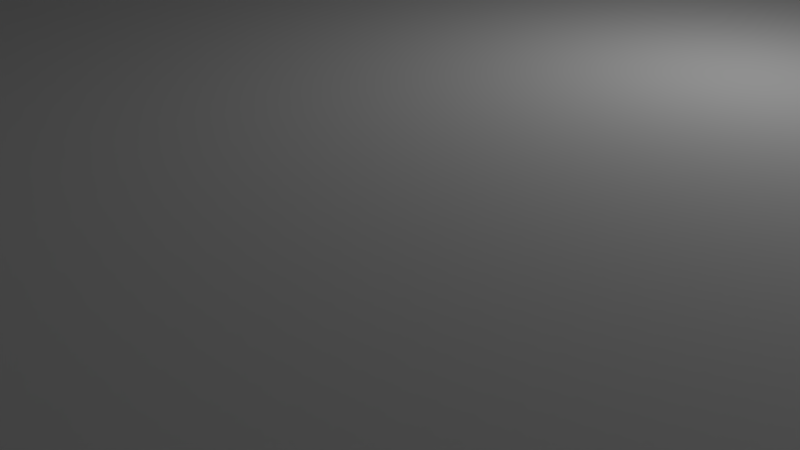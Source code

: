 # Source: foddup.blend  (saved by Blender 2.71.0; exported with 4.5.12 LTS)
import bpy
from mathutils import Matrix  # noqa: F401  (used for matrix-valued properties, if any)

bpy.ops.wm.read_factory_settings(use_empty=True)
scene = bpy.context.scene
scene.name = 'Scene'

# ---- collections
col_collection_1 = bpy.data.collections.new('Collection 1'); scene.collection.children.link(col_collection_1)

# ---- world
world_world = bpy.data.worlds.new('World'); scene.world = world_world
world_world.color = (0.05088, 0.05088, 0.05088)
world_world.use_sun_shadow = False
world_world.sun_shadow_jitter_overblur = 0.0
world_world.cycles.sampling_method = 'MANUAL'
world_world.cycles.sample_map_resolution = 256

# ---- cameras
cam_camera = bpy.data.cameras.new('Camera')
cam_camera.clip_end = 100.0
cam_camera.lens = 35.0
cam_camera.sensor_width = 32.0
cam_camera.sensor_height = 18.0
cam_camera.ortho_scale = 7.314
cam_camera.dof.focus_distance = 0.0
cam_camera.dof.aperture_fstop = 128.0

# ---- lights
light_lamp = bpy.data.lights.new('Lamp', 'POINT')
light_lamp.transmission_factor = 0.0
light_lamp.cutoff_distance = 30.0
light_lamp.energy = 100.0
light_lamp.shadow_buffer_clip_start = 1.001
light_lamp.shadow_soft_size = 0.1
light_lamp.shadow_maximum_resolution = 0.006
light_lamp.use_absolute_resolution = True
light_lamp.cycles.use_multiple_importance_sampling = False

# ---- meshes
me_cylinder_004 = bpy.data.meshes.new('Cylinder.004')
me_cylinder_004.from_pydata([(18.0, 0.0, 9.5), (17.87, 0.0, 10.0), (17.5, 0.0, 10.37), (17.0, 0.0, 10.5), (16.5, 0.0, 10.37), (16.13, 0.0, 10.0), (16.0, 0.0, 9.5), (16.13, 0.0, 9.0), (16.5, 0.0, 8.634), (17.0, 0.0, 8.5), (17.5, 0.0, 8.634), (17.87, 0.0, 9.0), (17.85, 2.349, 9.5), (17.71, 2.332, 10.0), (17.35, 2.284, 10.37), (16.85, 2.219, 10.5), (16.36, 2.154, 10.37), (16.0, 2.106, 10.0), (15.86, 2.088, 9.5), (16.0, 2.106, 9.0), (16.36, 2.154, 8.634), (16.85, 2.219, 8.5), (17.35, 2.284, 8.634), (17.71, 2.332, 9.0), (17.39, 4.659, 9.5), (17.26, 4.624, 10.0), (16.9, 4.529, 10.37), (16.42, 4.4, 10.5), (15.94, 4.271, 10.37), (15.58, 4.176, 10.0), (15.45, 4.141, 9.5), (15.58, 4.176, 9.0), (15.94, 4.271, 8.634), (16.42, 4.4, 8.5), (16.9, 4.529, 8.634), (17.26, 4.624, 9.0), (16.63, 6.888, 9.5), (16.51, 6.837, 10.0), (16.17, 6.697, 10.37), (15.71, 6.506, 10.5), (15.24, 6.314, 10.37), (14.91, 6.174, 10.0), (14.78, 6.123, 9.5), (14.91, 6.174, 9.0), (15.24, 6.314, 8.634), (15.71, 6.506, 8.5), (16.17, 6.697, 8.634), (16.51, 6.837, 9.0), (15.59, 9.0, 9.5), (15.47, 8.933, 10.0), (15.16, 8.75, 10.37), (14.72, 8.5, 10.5), (14.29, 8.25, 10.37), (13.97, 8.067, 10.0), (13.86, 8.0, 9.5), (13.97, 8.067, 9.0), (14.29, 8.25, 8.634), (14.72, 8.5, 8.5), (15.16, 8.75, 8.634), (15.47, 8.933, 9.0), (14.28, 10.96, 9.5), (14.17, 10.88, 10.0), (13.88, 10.65, 10.37), (13.49, 10.35, 10.5), (13.09, 10.04, 10.37), (12.8, 9.822, 10.0), (12.69, 9.74, 9.5), (12.8, 9.822, 9.0), (13.09, 10.04, 8.634), (13.49, 10.35, 8.5), (13.88, 10.65, 8.634), (14.17, 10.88, 9.0), (12.73, 12.73, 9.5), (12.63, 12.63, 10.0), (12.37, 12.37, 10.37), (12.02, 12.02, 10.5), (11.67, 11.67, 10.37), (11.41, 11.41, 10.0), (11.31, 11.31, 9.5), (11.41, 11.41, 9.0), (11.67, 11.67, 8.634), (12.02, 12.02, 8.5), (12.37, 12.37, 8.634), (12.63, 12.63, 9.0), (10.96, 14.28, 9.5), (10.88, 14.17, 10.0), (10.65, 13.88, 10.37), (10.35, 13.49, 10.5), (10.04, 13.09, 10.37), (9.822, 12.8, 10.0), (9.74, 12.69, 9.5), (9.822, 12.8, 9.0), (10.04, 13.09, 8.634), (10.35, 13.49, 8.5), (10.65, 13.88, 8.634), (10.88, 14.17, 9.0), (9.0, 15.59, 9.5), (8.933, 15.47, 10.0), (8.75, 15.16, 10.37), (8.5, 14.72, 10.5), (8.25, 14.29, 10.37), (8.067, 13.97, 10.0), (8.0, 13.86, 9.5), (8.067, 13.97, 9.0), (8.25, 14.29, 8.634), (8.5, 14.72, 8.5), (8.75, 15.16, 8.634), (8.933, 15.47, 9.0), (6.888, 16.63, 9.5), (6.837, 16.51, 10.0), (6.697, 16.17, 10.37), (6.506, 15.71, 10.5), (6.314, 15.24, 10.37), (6.174, 14.91, 10.0), (6.123, 14.78, 9.5), (6.174, 14.91, 9.0), (6.314, 15.24, 8.634), (6.506, 15.71, 8.5), (6.697, 16.17, 8.634), (6.837, 16.51, 9.0), (4.659, 17.39, 9.5), (4.624, 17.26, 10.0), (4.529, 16.9, 10.37), (4.4, 16.42, 10.5), (4.271, 15.94, 10.37), (4.176, 15.58, 10.0), (4.141, 15.45, 9.5), (4.176, 15.58, 9.0), (4.271, 15.94, 8.634), (4.4, 16.42, 8.5), (4.529, 16.9, 8.634), (4.624, 17.26, 9.0), (2.349, 17.85, 9.5), (2.332, 17.71, 10.0), (2.284, 17.35, 10.37), (2.219, 16.85, 10.5), (2.154, 16.36, 10.37), (2.106, 16.0, 10.0), (2.088, 15.86, 9.5), (2.106, 16.0, 9.0), (2.154, 16.36, 8.634), (2.219, 16.85, 8.5), (2.284, 17.35, 8.634), (2.332, 17.71, 9.0), (1.907e-06, 18.0, 9.5), (9.537e-07, 17.87, 10.0), (9.537e-07, 17.5, 10.37), (9.537e-07, 17.0, 10.5), (9.537e-07, 16.5, 10.37), (9.537e-07, 16.13, 10.0), (1.431e-06, 16.0, 9.5), (9.537e-07, 16.13, 9.0), (9.537e-07, 16.5, 8.634), (9.537e-07, 17.0, 8.5), (9.537e-07, 17.5, 8.634), (9.537e-07, 17.87, 9.0), (-2.349, 17.85, 9.5), (-2.332, 17.71, 10.0), (-2.284, 17.35, 10.37), (-2.219, 16.85, 10.5), (-2.154, 16.36, 10.37), (-2.106, 16.0, 10.0), (-2.088, 15.86, 9.5), (-2.106, 16.0, 9.0), (-2.154, 16.36, 8.634), (-2.219, 16.85, 8.5), (-2.284, 17.35, 8.634), (-2.332, 17.71, 9.0), (-4.659, 17.39, 9.5), (-4.624, 17.26, 10.0), (-4.529, 16.9, 10.37), (-4.4, 16.42, 10.5), (-4.271, 15.94, 10.37), (-4.176, 15.58, 10.0), (-4.141, 15.45, 9.5), (-4.176, 15.58, 9.0), (-4.271, 15.94, 8.634), (-4.4, 16.42, 8.5), (-4.529, 16.9, 8.634), (-4.624, 17.26, 9.0), (-6.888, 16.63, 9.5), (-6.837, 16.51, 10.0), (-6.697, 16.17, 10.37), (-6.506, 15.71, 10.5), (-6.314, 15.24, 10.37), (-6.174, 14.91, 10.0), (-6.123, 14.78, 9.5), (-6.174, 14.91, 9.0), (-6.314, 15.24, 8.634), (-6.506, 15.71, 8.5), (-6.697, 16.17, 8.634), (-6.837, 16.51, 9.0), (-9.0, 15.59, 9.5), (-8.933, 15.47, 10.0), (-8.75, 15.16, 10.37), (-8.5, 14.72, 10.5), (-8.25, 14.29, 10.37), (-8.067, 13.97, 10.0), (-8.0, 13.86, 9.5), (-8.067, 13.97, 9.0), (-8.25, 14.29, 8.634), (-8.5, 14.72, 8.5), (-8.75, 15.16, 8.634), (-8.933, 15.47, 9.0), (-10.96, 14.28, 9.5), (-10.88, 14.17, 10.0), (-10.65, 13.88, 10.37), (-10.35, 13.49, 10.5), (-10.04, 13.09, 10.37), (-9.822, 12.8, 10.0), (-9.74, 12.69, 9.5), (-9.822, 12.8, 9.0), (-10.04, 13.09, 8.634), (-10.35, 13.49, 8.5), (-10.65, 13.88, 8.634), (-10.88, 14.17, 9.0), (-12.73, 12.73, 9.5), (-12.63, 12.63, 10.0), (-12.37, 12.37, 10.37), (-12.02, 12.02, 10.5), (-11.67, 11.67, 10.37), (-11.41, 11.41, 10.0), (-11.31, 11.31, 9.5), (-11.41, 11.41, 9.0), (-11.67, 11.67, 8.634), (-12.02, 12.02, 8.5), (-12.37, 12.37, 8.634), (-12.63, 12.63, 9.0), (-14.28, 10.96, 9.5), (-14.17, 10.88, 10.0), (-13.88, 10.65, 10.37), (-13.49, 10.35, 10.5), (-13.09, 10.04, 10.37), (-12.8, 9.822, 10.0), (-12.69, 9.74, 9.5), (-12.8, 9.822, 9.0), (-13.09, 10.04, 8.634), (-13.49, 10.35, 8.5), (-13.88, 10.65, 8.634), (-14.17, 10.88, 9.0), (-15.59, 9.0, 9.5), (-15.47, 8.933, 10.0), (-15.16, 8.75, 10.37), (-14.72, 8.5, 10.5), (-14.29, 8.25, 10.37), (-13.97, 8.067, 10.0), (-13.86, 8.0, 9.5), (-13.97, 8.067, 9.0), (-14.29, 8.25, 8.634), (-14.72, 8.5, 8.5), (-15.16, 8.75, 8.634), (-15.47, 8.933, 9.0), (-16.63, 6.888, 9.5), (-16.51, 6.837, 10.0), (-16.17, 6.697, 10.37), (-15.71, 6.506, 10.5), (-15.24, 6.314, 10.37), (-14.91, 6.174, 10.0), (-14.78, 6.123, 9.5), (-14.91, 6.174, 9.0), (-15.24, 6.314, 8.634), (-15.71, 6.506, 8.5), (-16.17, 6.697, 8.634), (-16.51, 6.837, 9.0), (-17.39, 4.659, 9.5), (-17.26, 4.624, 10.0), (-16.9, 4.529, 10.37), (-16.42, 4.4, 10.5), (-15.94, 4.271, 10.37), (-15.58, 4.176, 10.0), (-15.45, 4.141, 9.5), (-15.58, 4.176, 9.0), (-15.94, 4.271, 8.634), (-16.42, 4.4, 8.5), (-16.9, 4.529, 8.634), (-17.26, 4.624, 9.0), (-17.85, 2.349, 9.5), (-17.71, 2.332, 10.0), (-17.35, 2.284, 10.37), (-16.85, 2.219, 10.5), (-16.36, 2.154, 10.37), (-16.0, 2.106, 10.0), (-15.86, 2.088, 9.5), (-16.0, 2.106, 9.0), (-16.36, 2.154, 8.634), (-16.85, 2.219, 8.5), (-17.35, 2.284, 8.634), (-17.71, 2.332, 9.0), (-18.0, 1.574e-06, 9.5), (-17.87, 1.562e-06, 10.0), (-17.5, 1.53e-06, 10.37), (-17.0, 1.486e-06, 10.5), (-16.5, 1.442e-06, 10.37), (-16.13, 1.41e-06, 10.0), (-16.0, 1.399e-06, 9.5), (-16.13, 1.41e-06, 9.0), (-16.5, 1.442e-06, 8.634), (-17.0, 1.486e-06, 8.5), (-17.5, 1.53e-06, 8.634), (-17.87, 1.562e-06, 9.0), (-17.85, -2.349, 9.5), (-17.71, -2.332, 10.0), (-17.35, -2.284, 10.37), (-16.85, -2.219, 10.5), (-16.36, -2.154, 10.37), (-16.0, -2.106, 10.0), (-15.86, -2.088, 9.5), (-16.0, -2.106, 9.0), (-16.36, -2.154, 8.634), (-16.85, -2.219, 8.5), (-17.35, -2.284, 8.634), (-17.71, -2.332, 9.0), (-17.39, -4.659, 9.5), (-17.26, -4.624, 10.0), (-16.9, -4.529, 10.37), (-16.42, -4.4, 10.5), (-15.94, -4.271, 10.37), (-15.58, -4.176, 10.0), (-15.45, -4.141, 9.5), (-15.58, -4.176, 9.0), (-15.94, -4.271, 8.634), (-16.42, -4.4, 8.5), (-16.9, -4.529, 8.634), (-17.26, -4.624, 9.0), (-16.63, -6.888, 9.5), (-16.51, -6.837, 10.0), (-16.17, -6.697, 10.37), (-15.71, -6.506, 10.5), (-15.24, -6.314, 10.37), (-14.91, -6.174, 10.0), (-14.78, -6.123, 9.5), (-14.91, -6.174, 9.0), (-15.24, -6.314, 8.634), (-15.71, -6.506, 8.5), (-16.17, -6.697, 8.634), (-16.51, -6.837, 9.0), (-15.59, -9.0, 9.5), (-15.47, -8.933, 10.0), (-15.16, -8.75, 10.37), (-14.72, -8.5, 10.5), (-14.29, -8.25, 10.37), (-13.97, -8.067, 10.0), (-13.86, -8.0, 9.5), (-13.97, -8.067, 9.0), (-14.29, -8.25, 8.634), (-14.72, -8.5, 8.5), (-15.16, -8.75, 8.634), (-15.47, -8.933, 9.0), (-14.28, -10.96, 9.5), (-14.17, -10.88, 10.0), (-13.88, -10.65, 10.37), (-13.49, -10.35, 10.5), (-13.09, -10.04, 10.37), (-12.8, -9.822, 10.0), (-12.69, -9.74, 9.5), (-12.8, -9.822, 9.0), (-13.09, -10.04, 8.634), (-13.49, -10.35, 8.5), (-13.88, -10.65, 8.634), (-14.17, -10.88, 9.0), (-12.73, -12.73, 9.5), (-12.63, -12.63, 10.0), (-12.37, -12.37, 10.37), (-12.02, -12.02, 10.5), (-11.67, -11.67, 10.37), (-11.41, -11.41, 10.0), (-11.31, -11.31, 9.5), (-11.41, -11.41, 9.0), (-11.67, -11.67, 8.634), (-12.02, -12.02, 8.5), (-12.37, -12.37, 8.634), (-12.63, -12.63, 9.0), (-10.96, -14.28, 9.5), (-10.88, -14.17, 10.0), (-10.65, -13.88, 10.37), (-10.35, -13.49, 10.5), (-10.04, -13.09, 10.37), (-9.822, -12.8, 10.0), (-9.74, -12.69, 9.5), (-9.822, -12.8, 9.0), (-10.04, -13.09, 8.634), (-10.35, -13.49, 8.5), (-10.65, -13.88, 8.634), (-10.88, -14.17, 9.0), (-9.0, -15.59, 9.5), (-8.933, -15.47, 10.0), (-8.75, -15.16, 10.37), (-8.5, -14.72, 10.5), (-8.25, -14.29, 10.37), (-8.067, -13.97, 10.0), (-8.0, -13.86, 9.5), (-8.067, -13.97, 9.0), (-8.25, -14.29, 8.634), (-8.5, -14.72, 8.5), (-8.75, -15.16, 8.634), (-8.933, -15.47, 9.0), (-6.888, -16.63, 9.5), (-6.837, -16.51, 10.0), (-6.697, -16.17, 10.37), (-6.506, -15.71, 10.5), (-6.314, -15.24, 10.37), (-6.174, -14.91, 10.0), (-6.123, -14.78, 9.5), (-6.174, -14.91, 9.0), (-6.314, -15.24, 8.634), (-6.506, -15.71, 8.5), (-6.697, -16.17, 8.634), (-6.837, -16.51, 9.0), (-4.659, -17.39, 9.5), (-4.624, -17.26, 10.0), (-4.529, -16.9, 10.37), (-4.4, -16.42, 10.5), (-4.271, -15.94, 10.37), (-4.176, -15.58, 10.0), (-4.141, -15.45, 9.5), (-4.176, -15.58, 9.0), (-4.271, -15.94, 8.634), (-4.4, -16.42, 8.5), (-4.529, -16.9, 8.634), (-4.624, -17.26, 9.0), (-2.349, -17.85, 9.5), (-2.332, -17.71, 10.0), (-2.284, -17.35, 10.37), (-2.219, -16.85, 10.5), (-2.154, -16.36, 10.37), (-2.106, -16.0, 10.0), (-2.088, -15.86, 9.5), (-2.106, -16.0, 9.0), (-2.154, -16.36, 8.634), (-2.219, -16.85, 8.5), (-2.284, -17.35, 8.634), (-2.332, -17.71, 9.0), (1.907e-06, -18.0, 9.5), (9.537e-07, -17.87, 10.0), (9.537e-07, -17.5, 10.37), (9.537e-07, -17.0, 10.5), (9.537e-07, -16.5, 10.37), (9.537e-07, -16.13, 10.0), (1.431e-06, -16.0, 9.5), (9.537e-07, -16.13, 9.0), (9.537e-07, -16.5, 8.634), (9.537e-07, -17.0, 8.5), (9.537e-07, -17.5, 8.634), (9.537e-07, -17.87, 9.0), (2.349, -17.85, 9.5), (2.332, -17.71, 10.0), (2.284, -17.35, 10.37), (2.219, -16.85, 10.5), (2.154, -16.36, 10.37), (2.106, -16.0, 10.0), (2.088, -15.86, 9.5), (2.106, -16.0, 9.0), (2.154, -16.36, 8.634), (2.219, -16.85, 8.5), (2.284, -17.35, 8.634), (2.332, -17.71, 9.0), (4.659, -17.39, 9.5), (4.624, -17.26, 10.0), (4.529, -16.9, 10.37), (4.4, -16.42, 10.5), (4.271, -15.94, 10.37), (4.176, -15.58, 10.0), (4.141, -15.45, 9.5), (4.176, -15.58, 9.0), (4.271, -15.94, 8.634), (4.4, -16.42, 8.5), (4.529, -16.9, 8.634), (4.624, -17.26, 9.0), (6.888, -16.63, 9.5), (6.837, -16.51, 10.0), (6.697, -16.17, 10.37), (6.506, -15.71, 10.5), (6.314, -15.24, 10.37), (6.174, -14.91, 10.0), (6.123, -14.78, 9.5), (6.174, -14.91, 9.0), (6.314, -15.24, 8.634), (6.506, -15.71, 8.5), (6.697, -16.17, 8.634), (6.837, -16.51, 9.0), (9.0, -15.59, 9.5), (8.933, -15.47, 10.0), (8.75, -15.16, 10.37), (8.5, -14.72, 10.5), (8.25, -14.29, 10.37), (8.067, -13.97, 10.0), (8.0, -13.86, 9.5), (8.067, -13.97, 9.0), (8.25, -14.29, 8.634), (8.5, -14.72, 8.5), (8.75, -15.16, 8.634), (8.933, -15.47, 9.0), (10.96, -14.28, 9.5), (10.88, -14.17, 10.0), (10.65, -13.88, 10.37), (10.35, -13.49, 10.5), (10.04, -13.09, 10.37), (9.822, -12.8, 10.0), (9.74, -12.69, 9.5), (9.822, -12.8, 9.0), (10.04, -13.09, 8.634), (10.35, -13.49, 8.5), (10.65, -13.88, 8.634), (10.88, -14.17, 9.0), (12.73, -12.73, 9.5), (12.63, -12.63, 10.0), (12.37, -12.37, 10.37), (12.02, -12.02, 10.5), (11.67, -11.67, 10.37), (11.41, -11.41, 10.0), (11.31, -11.31, 9.5), (11.41, -11.41, 9.0), (11.67, -11.67, 8.634), (12.02, -12.02, 8.5), (12.37, -12.37, 8.634), (12.63, -12.63, 9.0), (14.28, -10.96, 9.5), (14.17, -10.88, 10.0), (13.88, -10.65, 10.37), (13.49, -10.35, 10.5), (13.09, -10.04, 10.37), (12.8, -9.822, 10.0), (12.69, -9.74, 9.5), (12.8, -9.822, 9.0), (13.09, -10.04, 8.634), (13.49, -10.35, 8.5), (13.88, -10.65, 8.634), (14.17, -10.88, 9.0), (15.59, -9.0, 9.5), (15.47, -8.933, 10.0), (15.16, -8.75, 10.37), (14.72, -8.5, 10.5), (14.29, -8.25, 10.37), (13.97, -8.067, 10.0), (13.86, -8.0, 9.5), (13.97, -8.067, 9.0), (14.29, -8.25, 8.634), (14.72, -8.5, 8.5), (15.16, -8.75, 8.634), (15.47, -8.933, 9.0), (16.63, -6.888, 9.5), (16.51, -6.837, 10.0), (16.17, -6.697, 10.37), (15.71, -6.506, 10.5), (15.24, -6.314, 10.37), (14.91, -6.174, 10.0), (14.78, -6.123, 9.5), (14.91, -6.174, 9.0), (15.24, -6.314, 8.634), (15.71, -6.506, 8.5), (16.17, -6.697, 8.634), (16.51, -6.837, 9.0), (17.39, -4.659, 9.5), (17.26, -4.624, 10.0), (16.9, -4.529, 10.37), (16.42, -4.4, 10.5), (15.94, -4.271, 10.37), (15.58, -4.176, 10.0), (15.45, -4.141, 9.5), (15.58, -4.176, 9.0), (15.94, -4.271, 8.634), (16.42, -4.4, 8.5), (16.9, -4.529, 8.634), (17.26, -4.624, 9.0), (17.85, -2.349, 9.5), (17.71, -2.332, 10.0), (17.35, -2.284, 10.37), (16.85, -2.219, 10.5), (16.36, -2.154, 10.37), (16.0, -2.106, 10.0), (15.86, -2.088, 9.5), (16.0, -2.106, 9.0), (16.36, -2.154, 8.634), (16.85, -2.219, 8.5), (17.35, -2.284, 8.634), (17.71, -2.332, 9.0), (1.907e-06, 18.0, 1.5), (1.907e-06, 18.0, 9.5), (3.512, 17.65, 9.5), (3.512, 17.65, 1.5), (16.63, 6.888, 1.5), (17.65, 3.512, 1.5), (18.0, 3.815e-06, 1.5), (17.65, -3.512, 1.5), (16.63, -6.888, 1.5), (14.97, -10.0, 1.5), (12.73, -12.73, 1.5), (10.0, -14.97, 1.5), (6.888, -16.63, 1.5), (3.512, -17.65, 1.5), (-3.815e-06, -18.0, 1.5), (-3.512, -17.65, 1.5), (-6.888, -16.63, 1.5), (-10.0, -14.97, 1.5), (-12.73, -12.73, 1.5), (-14.97, -10.0, 1.5), (-16.63, -6.888, 1.5), (-17.65, -3.512, 1.5), (-18.0, 1.907e-05, 1.5), (-16.0, 1.717e-05, 1.5), (-15.69, -3.121, 1.5), (-14.78, -6.123, 1.5), (-13.3, -8.889, 1.5), (-11.31, -11.31, 1.5), (-8.889, -13.3, 1.5), (-6.123, -14.78, 1.5), (-3.121, -15.69, 1.5), (-3.815e-06, -16.0, 1.5), (3.121, -15.69, 1.5), (6.123, -14.78, 1.5), (8.889, -13.3, 1.5), (11.31, -11.31, 1.5), (13.3, -8.889, 1.5), (14.78, -6.123, 1.5), (15.69, -3.121, 1.5), (16.0, 3.815e-06, 1.5), (6.888, 16.63, 1.5), (10.0, 14.97, 1.5), (12.73, 12.73, 1.5), (14.97, 10.0, 1.5), (15.69, 3.121, 1.5), (14.78, 6.123, 1.5), (13.3, 8.889, 1.5), (11.31, 11.31, 1.5), (8.889, 13.3, 1.5), (6.123, 14.78, 1.5), (3.121, 15.69, 1.5), (1.907e-06, 16.0, 1.5), (-3.121, 15.69, 1.5), (-6.123, 14.78, 1.5), (-8.889, 13.3, 1.5), (-11.31, 11.31, 1.5), (-13.3, 8.889, 1.5), (-14.78, 6.123, 1.5), (-15.69, 3.121, 1.5), (-17.65, 3.512, 1.5), (-16.63, 6.888, 1.5), (-14.97, 10.0, 1.5), (-12.73, 12.73, 1.5), (-10.0, 14.97, 1.5), (-6.888, 16.63, 1.5), (-3.512, 17.65, 1.5), (-3.512, 17.65, 9.5), (-6.888, 16.63, 9.5), (-10.0, 14.97, 9.5), (-12.73, 12.73, 9.5), (-14.97, 10.0, 9.5), (-16.63, 6.888, 9.5), (-17.65, 3.512, 9.5), (-18.0, 1.907e-05, 9.5), (-17.65, -3.512, 9.5), (-16.63, -6.888, 9.5), (-14.97, -10.0, 9.5), (-12.73, -12.73, 9.5), (-10.0, -14.97, 9.5), (-6.888, -16.63, 9.5), (-3.512, -17.65, 9.5), (-3.815e-06, -18.0, 9.5), (-3.815e-06, -16.0, 9.5), (-3.121, -15.69, 9.5), (-6.123, -14.78, 9.5), (-8.889, -13.3, 9.5), (-11.31, -11.31, 9.5), (-13.3, -8.889, 9.5), (-14.78, -6.123, 9.5), (-15.69, -3.121, 9.5), (-16.0, 1.717e-05, 9.5), (-15.69, 3.121, 9.5), (-14.78, 6.123, 9.5), (-13.3, 8.889, 9.5), (-11.31, 11.31, 9.5), (-8.889, 13.3, 9.5), (-6.123, 14.78, 9.5), (-3.121, 15.69, 9.5), (1.907e-06, 16.0, 9.5), (3.121, 15.69, 9.5), (6.123, 14.78, 9.5), (8.889, 13.3, 9.5), (11.31, 11.31, 9.5), (13.3, 8.889, 9.5), (14.78, 6.123, 9.5), (15.69, 3.121, 9.5), (16.0, 3.815e-06, 9.5), (15.69, -3.121, 9.5), (14.78, -6.123, 9.5), (13.3, -8.889, 9.5), (11.31, -11.31, 9.5), (8.889, -13.3, 9.5), (6.123, -14.78, 9.5), (3.121, -15.69, 9.5), (3.512, -17.65, 9.5), (6.888, -16.63, 9.5), (10.0, -14.97, 9.5), (12.73, -12.73, 9.5), (14.97, -10.0, 9.5), (16.63, -6.888, 9.5), (17.65, -3.512, 9.5), (18.0, 3.815e-06, 9.5), (17.65, 3.512, 9.5), (16.63, 6.888, 9.5), (14.97, 10.0, 9.5), (12.73, 12.73, 9.5), (10.0, 14.97, 9.5), (6.888, 16.63, 9.5), (21.0, 0.0, 1.5), (20.82, 2.741, 1.5), (20.42, 2.689, 3.0), (20.6, 0.0, 3.0), (20.82, -2.741, 1.5), (20.42, -2.689, 3.0), (20.6, 0.0, 0.0), (20.42, 2.689, 0.0), (20.28, 5.435, 1.5), (19.9, 5.331, 3.0), (19.33, 2.545, 4.098), (19.5, 0.0, 4.098), (20.28, -5.435, 1.5), (19.9, -5.331, 3.0), (20.42, -2.689, 0.0), (19.33, -2.545, 4.098), (19.5, 0.0, -1.098), (19.33, 2.545, -1.098), (19.9, 5.331, -1.192e-07), (19.4, 8.036, 1.5), (19.03, 7.883, 3.0), (18.84, 5.047, 4.098), (17.85, 2.349, 4.5), (18.0, 0.0, 4.5), (19.4, -8.036, 1.5), (19.03, -7.883, 3.0), (19.9, -5.331, -1.192e-07), (18.84, -5.047, 4.098), (19.33, -2.545, -1.098), (17.85, -2.349, 4.5), (18.0, 0.0, -1.5), (18.0, 1.359e-06, -1.5), (17.85, 2.349, -1.5), (18.84, 5.047, -1.098), (19.03, 7.883, 0.0), (18.19, 10.5, 1.5), (17.84, 10.3, 3.0), (18.02, 7.462, 4.098), (17.39, 4.659, 4.5), (16.36, 2.154, 4.098), (16.5, 0.0, 4.098), (18.19, -10.5, 1.5), (17.84, -10.3, 3.0), (19.03, -7.883, 0.0), (18.02, -7.462, 4.098), (18.84, -5.047, -1.098), (17.39, -4.659, 4.5), (17.85, -2.349, -1.5), (16.36, -2.154, 4.098), (0.0, 18.0, -1.5), (1.907e-06, 18.0, -1.5), (3.12, 17.69, -1.5), (3.888, 17.54, -1.5), (6.888, 16.63, -1.5), (6.888, 16.63, -1.5), (6.888, 16.63, -1.5), (9.653, 15.15, -1.5), (10.3, 14.72, -1.5), (12.73, 12.73, -1.5), (12.73, 12.73, -1.5), (14.72, 10.3, -1.5), (15.15, 9.654, -1.5), (16.63, 6.888, -1.5), (16.63, 6.888, -1.5), (17.54, 3.888, -1.5), (17.69, 3.12, -1.5), (17.69, -3.12, -1.5), (17.54, -3.888, -1.5), (16.63, -6.888, -1.5), (15.15, -9.654, -1.5), (14.72, -10.3, -1.5), (12.73, -12.73, -1.5), (10.3, -14.72, -1.5), (9.654, -15.15, -1.5), (6.888, -16.63, -1.5), (6.888, -16.63, -1.5), (6.888, -16.63, -1.5), (3.888, -17.54, -1.5), (3.12, -17.69, -1.5), (1.905e-06, -18.0, -1.5), (-2.759e-06, -18.0, -1.5), (-2.133e-05, -18.0, -1.5), (-3.12, -17.69, -1.5), (-3.888, -17.54, -1.5), (-6.888, -16.63, -1.5), (-9.654, -15.15, -1.5), (-10.3, -14.72, -1.5), (-12.73, -12.73, -1.5), (-12.73, -12.73, -1.5), (-12.73, -12.73, -1.5), (-14.72, -10.3, -1.5), (-15.15, -9.653, -1.5), (-16.63, -6.888, -1.5), (-16.63, -6.888, -1.5), (-17.54, -3.888, -1.5), (-17.69, -3.12, -1.5), (-18.0, 1.579e-06, -1.5), (-18.0, 1.106e-05, -1.5), (-18.0, 4.882e-05, -1.5), (-17.69, 3.12, -1.5), (-17.54, 3.888, -1.5), (-16.63, 6.888, -1.5), (-16.63, 6.888, -1.5), (-15.15, 9.654, -1.5), (-14.72, 10.3, -1.5), (-12.73, 12.73, -1.5), (-12.73, 12.73, -1.5), (-10.3, 14.72, -1.5), (-9.653, 15.15, -1.5), (-6.888, 16.63, -1.5), (-6.888, 16.63, -1.5), (-3.888, 17.54, -1.5), (-3.12, 17.69, -1.5), (17.77, 2.339, -1.479), (17.65, 3.512, -1.49), (17.39, 4.659, -1.5), (18.02, 7.462, -1.098), (17.84, 10.3, -1.192e-07), (16.66, 12.78, 1.5), (16.34, 12.54, 3.0), (16.89, 9.75, 4.098), (16.63, 6.888, 4.5), (15.94, 4.271, 4.098), (15.8, 2.079, 3.53), (16.0, 1.208e-06, 3.598), (16.0, 0.0, 3.598), (16.66, -12.78, 1.5), (16.34, -12.54, 3.0), (17.84, -10.3, -1.192e-07), (16.89, -9.75, 4.098), (18.02, -7.462, -1.098), (16.63, -6.888, 4.5), (17.39, -4.659, -1.5), (17.65, -3.512, -1.49), (15.94, -4.271, 4.098), (17.77, -2.339, -1.479), (15.8, -2.079, 3.53), (-2.339, 17.77, -1.479), (-2.349, 17.85, -1.5), (-2.545, 19.33, -1.098), (9.537e-07, 19.5, -1.098), (2.339, 17.77, -1.479), (3.512, 17.65, -1.5), (4.639, 17.31, -1.479), (6.888, 16.63, -1.5), (6.888, 16.63, -1.5), (8.961, 15.52, -1.479), (10.0, 14.97, -1.5), (10.91, 14.22, -1.479), (14.28, 10.96, -1.5), (13.79, 13.79, -1.098), (15.47, 11.87, -1.098), (14.22, 10.91, -1.479), (14.97, 10.0, -1.5), (15.52, 8.961, -1.479), (15.59, 9.0, -1.5), (16.63, 6.888, -1.5), (17.31, 4.639, -1.479), (17.65, 3.512, -1.5), (17.65, -3.512, -1.5), (17.31, -4.639, -1.479), (16.63, -6.888, -1.5), (15.52, -8.961, -1.479), (14.97, -10.0, -1.5), (14.22, -10.91, -1.479), (12.73, -12.73, -1.5), (10.91, -14.22, -1.479), (10.0, -14.97, -1.5), (8.961, -15.52, -1.479), (6.888, -16.63, -1.5), (6.888, -16.63, -1.5), (4.639, -17.31, -1.479), (3.512, -17.65, -1.5), (2.339, -17.77, -1.479), (1.907e-06, -18.0, -1.5), (-5.865e-06, -18.0, -1.5), (-2.339, -17.77, -1.479), (-3.512, -17.65, -1.5), (-4.639, -17.31, -1.479), (-6.888, -16.63, -1.5), (-8.961, -15.52, -1.479), (-10.0, -14.97, -1.5), (-10.91, -14.22, -1.479), (-12.73, -12.73, -1.5), (-12.73, -12.73, -1.5), (-14.22, -10.91, -1.479), (-14.97, -10.0, -1.5), (-15.52, -8.961, -1.479), (-16.63, -6.888, -1.5), (-17.31, -4.639, -1.479), (-17.65, -3.512, -1.5), (-17.77, -2.339, -1.479), (-18.0, 1.574e-06, -1.5), (-18.0, 1.738e-05, -1.5), (-17.77, 2.339, -1.479), (-17.65, 3.512, -1.5), (-17.31, 4.639, -1.479), (-16.63, 6.888, -1.5), (-15.52, 8.961, -1.479), (-14.97, 10.0, -1.5), (-14.22, 10.91, -1.479), (-12.73, 12.73, -1.5), (-12.73, 12.73, -1.5), (-10.91, 14.22, -1.479), (-10.0, 14.97, -1.5), (-8.961, 15.52, -1.479), (-6.888, 16.63, -1.5), (-6.888, 16.63, -1.5), (-4.639, 17.31, -1.479), (-3.512, 17.65, -1.5), (16.89, 9.75, -1.098), (16.34, 12.54, -1.192e-07), (14.85, 14.85, 1.5), (14.57, 14.57, 3.0), (15.47, 11.87, 4.098), (15.59, 9.0, 4.5), (15.24, 6.314, 4.098), (15.39, 4.123, 3.53), (15.69, 3.121, 3.632), (14.85, -14.85, 1.5), (14.57, -14.57, 3.0), (16.34, -12.54, -1.192e-07), (15.47, -11.87, 4.098), (16.89, -9.75, -1.098), (15.59, -9.0, 4.5), (16.63, -6.888, -1.5), (15.24, -6.314, 4.098), (15.69, -3.121, 3.632), (15.39, -4.123, 3.53), (2.349, 17.85, -1.5), (2.545, 19.33, -1.098), (-3.512, 17.65, -1.49), (-4.659, 17.39, -1.5), (-5.047, 18.84, -1.098), (-2.689, 20.42, 0.0), (1.907e-06, 20.6, 0.0), (3.512, 17.65, -1.49), (4.659, 17.39, -1.5), (5.047, 18.84, -1.098), (7.462, 18.02, -1.098), (9.75, 16.89, -1.098), (9.0, 15.59, -1.5), (10.0, 14.97, -1.49), (10.96, 14.28, -1.5), (14.97, 10.0, -1.49), (11.87, 15.47, -1.098), (14.57, 14.57, 1.192e-07), (15.59, -9.0, -1.5), (14.97, -10.0, -1.49), (14.28, -10.96, -1.5), (12.73, -12.73, -1.5), (10.96, -14.28, -1.5), (10.0, -14.97, -1.49), (9.0, -15.59, -1.5), (9.75, -16.89, -1.098), (7.462, -18.02, -1.098), (6.888, -16.63, -1.5), (4.659, -17.39, -1.5), (3.512, -17.65, -1.49), (2.349, -17.85, -1.5), (-2.349, -17.85, -1.5), (9.537e-07, -19.5, -1.098), (-2.545, -19.33, -1.098), (-3.512, -17.65, -1.49), (-6.888, -16.63, -1.5), (-9.0, -15.59, -1.5), (-4.659, -17.39, -1.5), (-10.0, -14.97, -1.49), (-10.96, -14.28, -1.5), (-11.87, -15.47, -1.098), (-13.79, -13.79, -1.098), (-12.73, -12.73, -1.5), (-14.28, -10.96, -1.5), (-14.97, -10.0, -1.49), (-15.59, -9.0, -1.5), (-17.39, -4.659, -1.5), (-18.02, -7.462, -1.098), (-18.84, -5.047, -1.098), (-17.65, -3.512, -1.49), (-17.85, -2.349, -1.5), (-17.85, 2.349, -1.5), (-19.5, 1.705e-06, -1.098), (-19.33, 2.545, -1.098), (-17.65, 3.512, -1.49), (-17.39, 4.659, -1.5), (-16.63, 6.888, -1.5), (-15.59, 9.0, -1.5), (-14.97, 10.0, -1.49), (-12.73, 12.73, -1.5), (-14.28, 10.96, -1.5), (-12.73, 12.73, -1.5), (-10.96, 14.28, -1.5), (-10.0, 14.97, -1.49), (-6.888, 16.63, -1.5), (-9.0, 15.59, -1.5), (-7.462, 18.02, -1.098), (12.78, 16.66, 1.5), (12.54, 16.34, 3.0), (13.79, 13.79, 4.098), (14.28, 10.96, 4.5), (14.29, 8.25, 4.098), (14.78, 6.123, 3.598), (12.78, -16.66, 1.5), (12.54, -16.34, 3.0), (14.57, -14.57, 0.0), (13.79, -13.79, 4.098), (15.47, -11.87, -1.098), (14.28, -10.96, 4.5), (14.29, -8.25, 4.098), (14.78, -6.123, 3.598), (14.78, -6.123, 3.598), (2.689, 20.42, 0.0), (-5.331, 19.9, 0.0), (-2.741, 20.82, 1.5), (9.537e-07, 21.0, 1.5), (5.331, 19.9, 0.0), (7.883, 19.03, 0.0), (10.3, 17.84, 1.192e-07), (12.54, 16.34, 1.192e-07), (13.79, -13.79, -1.098), (11.87, -15.47, -1.098), (10.3, -17.84, 1.192e-07), (7.883, -19.03, 0.0), (5.047, -18.84, -1.098), (2.545, -19.33, -1.098), (-5.047, -18.84, -1.098), (1.907e-06, -20.6, 0.0), (-2.689, -20.42, 1.192e-07), (-7.462, -18.02, -1.098), (-9.75, -16.89, -1.098), (-12.54, -16.34, 0.0), (-14.57, -14.57, 0.0), (-15.47, -11.87, -1.098), (-16.89, -9.75, -1.098), (-19.33, -2.545, -1.098), (-19.03, -7.883, 0.0), (-19.9, -5.331, -1.192e-07), (-18.84, 5.047, -1.098), (-20.6, 1.801e-06, 0.0), (-20.42, 2.689, 0.0), (-18.02, 7.462, -1.098), (-16.89, 9.75, -1.098), (-15.47, 11.87, -1.098), (-13.79, 13.79, -1.098), (-11.87, 15.47, -1.098), (-9.75, 16.89, -1.098), (-7.883, 19.03, 0.0), (10.5, 18.19, 1.5), (10.3, 17.84, 3.0), (11.87, 15.47, 4.098), (12.73, 12.73, 4.5), (13.09, 10.04, 4.098), (13.8, 7.966, 3.53), (14.78, 6.123, 3.598), (10.5, -18.19, 1.5), (10.3, -17.84, 3.0), (12.54, -16.34, 0.0), (11.87, -15.47, 4.098), (12.73, -12.73, 4.5), (13.09, -10.04, 4.098), (13.8, -7.966, 3.53), (2.741, 20.82, 1.5), (-5.435, 20.28, 1.5), (-2.689, 20.42, 3.0), (1.907e-06, 20.6, 3.0), (5.435, 20.28, 1.5), (8.036, 19.4, 1.5), (5.331, -19.9, 0.0), (8.036, -19.4, 1.5), (2.689, -20.42, 0.0), (-5.331, -19.9, 0.0), (9.537e-07, -21.0, 1.5), (-2.741, -20.82, 1.5), (-7.883, -19.03, 0.0), (-10.3, -17.84, 0.0), (-16.34, -12.54, 1.192e-07), (-12.78, -16.66, 1.5), (-14.85, -14.85, 1.5), (-17.84, -10.3, -1.192e-07), (-20.42, -2.689, 0.0), (-19.4, -8.036, 1.5), (-20.28, -5.435, 1.5), (-19.9, 5.331, -1.192e-07), (-21.0, 1.836e-06, 1.5), (-20.82, 2.741, 1.5), (-19.03, 7.883, 1.192e-07), (-17.84, 10.3, -1.192e-07), (-16.34, 12.54, 1.192e-07), (-14.57, 14.57, 0.0), (-12.54, 16.34, 0.0), (-10.3, 17.84, 0.0), (-8.036, 19.4, 1.5), (7.883, 19.03, 3.0), (9.75, 16.89, 4.098), (10.96, 14.28, 4.5), (11.67, 11.67, 4.098), (12.64, 9.698, 3.53), (13.3, 8.889, 3.632), (7.883, -19.03, 3.0), (9.75, -16.89, 4.098), (10.96, -14.28, 4.5), (11.67, -11.67, 4.098), (13.3, -8.889, 3.632), (12.64, -9.698, 3.53), (2.689, 20.42, 3.0), (-5.331, 19.9, 3.0), (-2.545, 19.33, 4.098), (9.537e-07, 19.5, 4.098), (5.331, 19.9, 3.0), (5.435, -20.28, 1.5), (2.741, -20.82, 1.5), (-5.435, -20.28, 1.5), (1.907e-06, -20.6, 3.0), (-2.689, -20.42, 3.0), (-8.036, -19.4, 1.5), (-10.5, -18.19, 1.5), (-16.66, -12.78, 1.5), (-12.54, -16.34, 3.0), (-14.57, -14.57, 3.0), (-18.19, -10.5, 1.5), (-20.82, -2.741, 1.5), (-19.03, -7.883, 3.0), (-19.9, -5.331, 3.0), (-20.28, 5.435, 1.5), (-20.6, 1.801e-06, 3.0), (-20.42, 2.689, 3.0), (-19.4, 8.036, 1.5), (-18.19, 10.5, 1.5), (-16.66, 12.78, 1.5), (-14.85, 14.85, 1.5), (-12.78, 16.66, 1.5), (-10.5, 18.19, 1.5), (-7.883, 19.03, 3.0), (7.462, 18.02, 4.098), (9.0, 15.59, 4.5), (10.04, 13.09, 4.098), (11.31, 11.31, 3.598), (11.31, 11.31, 3.598), (5.331, -19.9, 3.0), (7.462, -18.02, 4.098), (9.0, -15.59, 4.5), (10.04, -13.09, 4.098), (11.31, -11.31, 3.598), (11.31, -11.31, 3.598), (2.545, 19.33, 4.098), (-5.047, 18.84, 4.098), (-2.349, 17.85, 4.5), (1.907e-06, 18.0, 4.5), (5.047, 18.84, 4.098), (2.689, -20.42, 3.0), (-5.331, -19.9, 3.0), (9.537e-07, -19.5, 4.098), (-2.545, -19.33, 4.098), (-7.883, -19.03, 3.0), (-10.3, -17.84, 3.0), (-16.34, -12.54, 3.0), (-11.87, -15.47, 4.098), (-13.79, -13.79, 4.098), (-17.84, -10.3, 3.0), (-20.42, -2.689, 3.0), (-18.02, -7.462, 4.098), (-18.84, -5.047, 4.098), (-19.9, 5.331, 3.0), (-19.5, 1.705e-06, 4.098), (-19.33, 2.545, 4.098), (-19.03, 7.883, 3.0), (-17.84, 10.3, 3.0), (-16.34, 12.54, 3.0), (-14.57, 14.57, 3.0), (-12.54, 16.34, 3.0), (-10.3, 17.84, 3.0), (-7.462, 18.02, 4.098), (6.888, 16.63, 4.5), (8.25, 14.29, 4.098), (9.698, 12.64, 3.53), (5.047, -18.84, 4.098), (6.888, -16.63, 4.5), (8.25, -14.29, 4.098), (9.698, -12.64, 3.53), (2.349, 17.85, 4.5), (-4.659, 17.39, 4.5), (-2.154, 16.36, 4.098), (9.537e-07, 16.5, 4.098), (4.659, 17.39, 4.5), (2.545, -19.33, 4.098), (-5.047, -18.84, 4.098), (1.907e-06, -18.0, 4.5), (-2.349, -17.85, 4.5), (-7.462, -18.02, 4.098), (-9.75, -16.89, 4.098), (-15.47, -11.87, 4.098), (-10.96, -14.28, 4.5), (-12.73, -12.73, 4.5), (-16.89, -9.75, 4.098), (-19.33, -2.545, 4.098), (-16.63, -6.888, 4.5), (-17.39, -4.659, 4.5), (-18.84, 5.047, 4.098), (-18.0, 1.574e-06, 4.5), (-17.85, 2.349, 4.5), (-18.02, 7.462, 4.098), (-16.89, 9.75, 4.098), (-15.47, 11.87, 4.098), (-13.79, 13.79, 4.098), (-11.87, 15.47, 4.098), (-9.75, 16.89, 4.098), (-6.888, 16.63, 4.5), (6.314, 15.24, 4.098), (7.966, 13.8, 3.53), (8.889, 13.3, 3.632), (4.659, -17.39, 4.5), (6.314, -15.24, 4.098), (8.889, -13.3, 3.632), (7.966, -13.8, 3.53), (2.154, 16.36, 4.098), (-4.271, 15.94, 4.098), (-2.079, 15.8, 3.53), (0.0, 16.0, 3.598), (1.171e-06, 16.0, 3.598), (4.271, 15.94, 4.098), (2.349, -17.85, 4.5), (-4.659, -17.39, 4.5), (9.537e-07, -16.5, 4.098), (-2.154, -16.36, 4.098), (-6.888, -16.63, 4.5), (-9.0, -15.59, 4.5), (-14.28, -10.96, 4.5), (-10.04, -13.09, 4.098), (-11.67, -11.67, 4.098), (-15.59, -9.0, 4.5), (-17.85, -2.349, 4.5), (-15.24, -6.314, 4.098), (-15.94, -4.271, 4.098), (-17.39, 4.659, 4.5), (-16.5, 1.442e-06, 4.098), (-16.36, 2.154, 4.098), (-16.63, 6.888, 4.5), (-15.59, 9.0, 4.5), (-14.28, 10.96, 4.5), (-12.73, 12.73, 4.5), (-10.96, 14.28, 4.5), (-9.0, 15.59, 4.5), (-6.314, 15.24, 4.098), (6.123, 14.78, 3.598), (4.271, -15.94, 4.098), (6.123, -14.78, 3.598), (2.079, 15.8, 3.53), (-4.123, 15.39, 3.53), (-3.121, 15.69, 3.632), (4.123, 15.39, 3.53), (6.123, 14.78, 3.598), (2.154, -16.36, 4.098), (-4.271, -15.94, 4.098), (1.171e-06, -16.0, 3.598), (-5.213e-06, -16.0, 3.598), (-2.079, -15.8, 3.53), (-6.314, -15.24, 4.098), (-8.25, -14.29, 4.098), (-13.09, -10.04, 4.098), (-11.31, -11.31, 3.598), (-9.698, -12.64, 3.53), (-14.29, -8.25, 4.098), (-16.36, -2.154, 4.098), (-14.78, -6.123, 3.598), (-14.78, -6.123, 3.598), (-15.39, -4.123, 3.53), (-15.94, 4.271, 4.098), (-16.0, 1.399e-06, 3.598), (-16.0, 1.545e-05, 3.598), (-15.8, 2.079, 3.53), (-15.24, 6.314, 4.098), (-14.29, 8.25, 4.098), (-13.09, 10.04, 4.098), (-11.67, 11.67, 4.098), (-10.04, 13.09, 4.098), (-8.25, 14.29, 4.098), (-6.123, 14.78, 3.598), (-6.123, 14.78, 3.598), (6.123, -14.78, 3.598), (4.123, -15.39, 3.53), (3.121, 15.69, 3.632), (3.121, -15.69, 3.632), (2.079, -15.8, 3.53), (-3.121, -15.69, 3.632), (-4.123, -15.39, 3.53), (-6.123, -14.78, 3.598), (-6.123, -14.78, 3.598), (-7.966, -13.8, 3.53), (-8.889, -13.3, 3.632), (-11.31, -11.31, 3.598), (-12.64, -9.698, 3.53), (-13.3, -8.889, 3.632), (-13.8, -7.966, 3.53), (-15.69, -3.121, 3.632), (-15.8, -2.079, 3.53), (-15.69, 3.121, 3.632), (-15.39, 4.123, 3.53), (-14.78, 6.123, 3.598), (-14.78, 6.123, 3.598), (-13.8, 7.966, 3.53), (-13.3, 8.889, 3.632), (-12.64, 9.698, 3.53), (-11.31, 11.31, 3.598), (-11.31, 11.31, 3.598), (-9.698, 12.64, 3.53), (-8.889, 13.3, 3.632), (-7.966, 13.8, 3.53), (15.0, 0.0, 1.5), (14.87, 1.958, 1.5), (14.49, 3.882, 1.5), (13.86, 5.74, 1.5), (12.99, 7.5, 1.5), (11.9, 9.131, 1.5), (10.61, 10.61, 1.5), (9.131, 11.9, 1.5), (7.5, 12.99, 1.5), (5.74, 13.86, 1.5), (3.882, 14.49, 1.5), (1.958, 14.87, 1.5), (9.537e-07, 15.0, 1.5), (-1.958, 14.87, 1.5), (-3.882, 14.49, 1.5), (-5.74, 13.86, 1.5), (-7.5, 12.99, 1.5), (-9.131, 11.9, 1.5), (-10.61, 10.61, 1.5), (-11.9, 9.131, 1.5), (-12.99, 7.5, 1.5), (-13.86, 5.74, 1.5), (-14.49, 3.882, 1.5), (-14.87, 1.958, 1.5), (-15.0, 1.311e-06, 1.5), (-14.87, -1.958, 1.5), (-14.49, -3.882, 1.5), (-13.86, -5.74, 1.5), (-12.99, -7.5, 1.5), (-11.9, -9.131, 1.5), (-10.61, -10.61, 1.5), (-9.131, -11.9, 1.5), (-7.5, -12.99, 1.5), (-5.74, -13.86, 1.5), (-3.882, -14.49, 1.5), (-1.958, -14.87, 1.5), (9.537e-07, -15.0, 1.5), (1.958, -14.87, 1.5), (3.882, -14.49, 1.5), (5.74, -13.86, 1.5), (7.5, -12.99, 1.5), (9.131, -11.9, 1.5), (10.61, -10.61, 1.5), (11.9, -9.131, 1.5), (12.99, -7.5, 1.5), (13.86, -5.74, 1.5), (14.49, -3.882, 1.5), (14.87, -1.958, 1.5), (0.0, 16.0, 1.5), (3.121, 15.69, 1.5), (-3.121, 15.69, 1.5), (-6.123, 14.78, 1.5), (-8.889, 13.3, 1.5), (-11.31, 11.31, 1.5), (-13.3, 8.889, 1.5), (-14.78, 6.123, 1.5), (-15.69, 3.121, 1.5), (-16.0, 1.545e-05, 1.5), (-15.69, -3.121, 1.5), (-14.78, -6.123, 1.5), (-13.3, -8.889, 1.5), (-11.31, -11.31, 1.5), (-8.889, -13.3, 1.5), (-6.123, -14.78, 1.5), (-3.121, -15.69, 1.5), (-5.213e-06, -16.0, 1.5), (3.121, -15.69, 1.5), (6.123, -14.78, 1.5), (8.889, -13.3, 1.5), (11.31, -11.31, 1.5), (13.3, -8.889, 1.5), (14.78, -6.123, 1.5), (15.69, -3.121, 1.5), (16.0, 1.208e-06, 1.5), (15.69, 3.121, 1.5), (14.78, 6.123, 1.5), (13.3, 8.889, 1.5), (11.31, 11.31, 1.5), (8.889, 13.3, 1.5), (6.123, 14.78, 1.5)], [], [(0, 12, 13, 1), (1, 13, 14, 2), (2, 14, 15, 3), (3, 15, 16, 4), (4, 16, 17, 5), (5, 17, 18, 6), (6, 18, 19, 7), (7, 19, 20, 8), (8, 20, 21, 9), (9, 21, 22, 10), (10, 22, 23, 11), (0, 11, 23, 12), (12, 24, 25, 13), (13, 25, 26, 14), (14, 26, 27, 15), (15, 27, 28, 16), (16, 28, 29, 17), (17, 29, 30, 18), (18, 30, 31, 19), (19, 31, 32, 20), (20, 32, 33, 21), (21, 33, 34, 22), (22, 34, 35, 23), (23, 35, 24, 12), (24, 36, 37, 25), (25, 37, 38, 26), (26, 38, 39, 27), (27, 39, 40, 28), (28, 40, 41, 29), (29, 41, 42, 30), (30, 42, 43, 31), (31, 43, 44, 32), (32, 44, 45, 33), (33, 45, 46, 34), (34, 46, 47, 35), (35, 47, 36, 24), (36, 48, 49, 37), (37, 49, 50, 38), (38, 50, 51, 39), (39, 51, 52, 40), (40, 52, 53, 41), (41, 53, 54, 42), (42, 54, 55, 43), (43, 55, 56, 44), (44, 56, 57, 45), (45, 57, 58, 46), (46, 58, 59, 47), (47, 59, 48, 36), (48, 60, 61, 49), (49, 61, 62, 50), (50, 62, 63, 51), (51, 63, 64, 52), (52, 64, 65, 53), (53, 65, 66, 54), (54, 66, 67, 55), (55, 67, 68, 56), (56, 68, 69, 57), (57, 69, 70, 58), (58, 70, 71, 59), (59, 71, 60, 48), (60, 72, 73, 61), (61, 73, 74, 62), (62, 74, 75, 63), (63, 75, 76, 64), (64, 76, 77, 65), (65, 77, 78, 66), (66, 78, 79, 67), (67, 79, 80, 68), (68, 80, 81, 69), (69, 81, 82, 70), (70, 82, 83, 71), (71, 83, 72, 60), (72, 84, 85, 73), (73, 85, 86, 74), (74, 86, 87, 75), (75, 87, 88, 76), (76, 88, 89, 77), (77, 89, 90, 78), (78, 90, 91, 79), (79, 91, 92, 80), (80, 92, 93, 81), (81, 93, 94, 82), (82, 94, 95, 83), (83, 95, 84, 72), (84, 96, 97, 85), (85, 97, 98, 86), (86, 98, 99, 87), (87, 99, 100, 88), (88, 100, 101, 89), (89, 101, 102, 90), (90, 102, 103, 91), (91, 103, 104, 92), (92, 104, 105, 93), (93, 105, 106, 94), (94, 106, 107, 95), (95, 107, 96, 84), (96, 108, 109, 97), (97, 109, 110, 98), (98, 110, 111, 99), (99, 111, 112, 100), (100, 112, 113, 101), (101, 113, 114, 102), (102, 114, 115, 103), (103, 115, 116, 104), (104, 116, 117, 105), (105, 117, 118, 106), (106, 118, 119, 107), (107, 119, 108, 96), (108, 120, 121, 109), (109, 121, 122, 110), (110, 122, 123, 111), (111, 123, 124, 112), (112, 124, 125, 113), (113, 125, 126, 114), (114, 126, 127, 115), (115, 127, 128, 116), (116, 128, 129, 117), (117, 129, 130, 118), (118, 130, 131, 119), (119, 131, 120, 108), (120, 132, 133, 121), (121, 133, 134, 122), (122, 134, 135, 123), (123, 135, 136, 124), (124, 136, 137, 125), (125, 137, 138, 126), (126, 138, 139, 127), (127, 139, 140, 128), (128, 140, 141, 129), (129, 141, 142, 130), (130, 142, 143, 131), (131, 143, 132, 120), (132, 144, 145, 133), (133, 145, 146, 134), (134, 146, 147, 135), (135, 147, 148, 136), (136, 148, 149, 137), (137, 149, 150, 138), (138, 150, 151, 139), (139, 151, 152, 140), (140, 152, 153, 141), (141, 153, 154, 142), (142, 154, 155, 143), (143, 155, 144, 132), (144, 156, 157, 145), (145, 157, 158, 146), (146, 158, 159, 147), (147, 159, 160, 148), (148, 160, 161, 149), (149, 161, 162, 150), (150, 162, 163, 151), (151, 163, 164, 152), (152, 164, 165, 153), (153, 165, 166, 154), (154, 166, 167, 155), (155, 167, 156, 144), (156, 168, 169, 157), (157, 169, 170, 158), (158, 170, 171, 159), (159, 171, 172, 160), (160, 172, 173, 161), (161, 173, 174, 162), (162, 174, 175, 163), (163, 175, 176, 164), (164, 176, 177, 165), (165, 177, 178, 166), (166, 178, 179, 167), (167, 179, 168, 156), (168, 180, 181, 169), (169, 181, 182, 170), (170, 182, 183, 171), (171, 183, 184, 172), (172, 184, 185, 173), (173, 185, 186, 174), (174, 186, 187, 175), (175, 187, 188, 176), (176, 188, 189, 177), (177, 189, 190, 178), (178, 190, 191, 179), (179, 191, 180, 168), (180, 192, 193, 181), (181, 193, 194, 182), (182, 194, 195, 183), (183, 195, 196, 184), (184, 196, 197, 185), (185, 197, 198, 186), (186, 198, 199, 187), (187, 199, 200, 188), (188, 200, 201, 189), (189, 201, 202, 190), (190, 202, 203, 191), (191, 203, 192, 180), (192, 204, 205, 193), (193, 205, 206, 194), (194, 206, 207, 195), (195, 207, 208, 196), (196, 208, 209, 197), (197, 209, 210, 198), (198, 210, 211, 199), (199, 211, 212, 200), (200, 212, 213, 201), (201, 213, 214, 202), (202, 214, 215, 203), (203, 215, 204, 192), (204, 216, 217, 205), (205, 217, 218, 206), (206, 218, 219, 207), (207, 219, 220, 208), (208, 220, 221, 209), (209, 221, 222, 210), (210, 222, 223, 211), (211, 223, 224, 212), (212, 224, 225, 213), (213, 225, 226, 214), (214, 226, 227, 215), (215, 227, 216, 204), (216, 228, 229, 217), (217, 229, 230, 218), (218, 230, 231, 219), (219, 231, 232, 220), (220, 232, 233, 221), (221, 233, 234, 222), (222, 234, 235, 223), (223, 235, 236, 224), (224, 236, 237, 225), (225, 237, 238, 226), (226, 238, 239, 227), (227, 239, 228, 216), (228, 240, 241, 229), (229, 241, 242, 230), (230, 242, 243, 231), (231, 243, 244, 232), (232, 244, 245, 233), (233, 245, 246, 234), (234, 246, 247, 235), (235, 247, 248, 236), (236, 248, 249, 237), (237, 249, 250, 238), (238, 250, 251, 239), (239, 251, 240, 228), (240, 252, 253, 241), (241, 253, 254, 242), (242, 254, 255, 243), (243, 255, 256, 244), (244, 256, 257, 245), (245, 257, 258, 246), (246, 258, 259, 247), (247, 259, 260, 248), (248, 260, 261, 249), (249, 261, 262, 250), (250, 262, 263, 251), (251, 263, 252, 240), (252, 264, 265, 253), (253, 265, 266, 254), (254, 266, 267, 255), (255, 267, 268, 256), (256, 268, 269, 257), (257, 269, 270, 258), (258, 270, 271, 259), (259, 271, 272, 260), (260, 272, 273, 261), (261, 273, 274, 262), (262, 274, 275, 263), (263, 275, 264, 252), (264, 276, 277, 265), (265, 277, 278, 266), (266, 278, 279, 267), (267, 279, 280, 268), (268, 280, 281, 269), (269, 281, 282, 270), (270, 282, 283, 271), (271, 283, 284, 272), (272, 284, 285, 273), (273, 285, 286, 274), (274, 286, 287, 275), (275, 287, 276, 264), (276, 288, 289, 277), (277, 289, 290, 278), (278, 290, 291, 279), (279, 291, 292, 280), (280, 292, 293, 281), (281, 293, 294, 282), (282, 294, 295, 283), (283, 295, 296, 284), (284, 296, 297, 285), (285, 297, 298, 286), (286, 298, 299, 287), (287, 299, 288, 276), (288, 300, 301, 289), (289, 301, 302, 290), (290, 302, 303, 291), (291, 303, 304, 292), (292, 304, 305, 293), (293, 305, 306, 294), (294, 306, 307, 295), (295, 307, 308, 296), (296, 308, 309, 297), (297, 309, 310, 298), (298, 310, 311, 299), (299, 311, 300, 288), (300, 312, 313, 301), (301, 313, 314, 302), (302, 314, 315, 303), (303, 315, 316, 304), (304, 316, 317, 305), (305, 317, 318, 306), (306, 318, 319, 307), (307, 319, 320, 308), (308, 320, 321, 309), (309, 321, 322, 310), (310, 322, 323, 311), (311, 323, 312, 300), (312, 324, 325, 313), (313, 325, 326, 314), (314, 326, 327, 315), (315, 327, 328, 316), (316, 328, 329, 317), (317, 329, 330, 318), (318, 330, 331, 319), (319, 331, 332, 320), (320, 332, 333, 321), (321, 333, 334, 322), (322, 334, 335, 323), (323, 335, 324, 312), (324, 336, 337, 325), (325, 337, 338, 326), (326, 338, 339, 327), (327, 339, 340, 328), (328, 340, 341, 329), (329, 341, 342, 330), (330, 342, 343, 331), (331, 343, 344, 332), (332, 344, 345, 333), (333, 345, 346, 334), (334, 346, 347, 335), (335, 347, 336, 324), (336, 348, 349, 337), (337, 349, 350, 338), (338, 350, 351, 339), (339, 351, 352, 340), (340, 352, 353, 341), (341, 353, 354, 342), (342, 354, 355, 343), (343, 355, 356, 344), (344, 356, 357, 345), (345, 357, 358, 346), (346, 358, 359, 347), (347, 359, 348, 336), (348, 360, 361, 349), (349, 361, 362, 350), (350, 362, 363, 351), (351, 363, 364, 352), (352, 364, 365, 353), (353, 365, 366, 354), (354, 366, 367, 355), (355, 367, 368, 356), (356, 368, 369, 357), (357, 369, 370, 358), (358, 370, 371, 359), (359, 371, 360, 348), (360, 372, 373, 361), (361, 373, 374, 362), (362, 374, 375, 363), (363, 375, 376, 364), (364, 376, 377, 365), (365, 377, 378, 366), (366, 378, 379, 367), (367, 379, 380, 368), (368, 380, 381, 369), (369, 381, 382, 370), (370, 382, 383, 371), (371, 383, 372, 360), (372, 384, 385, 373), (373, 385, 386, 374), (374, 386, 387, 375), (375, 387, 388, 376), (376, 388, 389, 377), (377, 389, 390, 378), (378, 390, 391, 379), (379, 391, 392, 380), (380, 392, 393, 381), (381, 393, 394, 382), (382, 394, 395, 383), (383, 395, 384, 372), (384, 396, 397, 385), (385, 397, 398, 386), (386, 398, 399, 387), (387, 399, 400, 388), (388, 400, 401, 389), (389, 401, 402, 390), (390, 402, 403, 391), (391, 403, 404, 392), (392, 404, 405, 393), (393, 405, 406, 394), (394, 406, 407, 395), (395, 407, 396, 384), (396, 408, 409, 397), (397, 409, 410, 398), (398, 410, 411, 399), (399, 411, 412, 400), (400, 412, 413, 401), (401, 413, 414, 402), (402, 414, 415, 403), (403, 415, 416, 404), (404, 416, 417, 405), (405, 417, 418, 406), (406, 418, 419, 407), (407, 419, 408, 396), (408, 420, 421, 409), (409, 421, 422, 410), (410, 422, 423, 411), (411, 423, 424, 412), (412, 424, 425, 413), (413, 425, 426, 414), (414, 426, 427, 415), (415, 427, 428, 416), (416, 428, 429, 417), (417, 429, 430, 418), (418, 430, 431, 419), (419, 431, 420, 408), (420, 432, 433, 421), (421, 433, 434, 422), (422, 434, 435, 423), (423, 435, 436, 424), (424, 436, 437, 425), (425, 437, 438, 426), (426, 438, 439, 427), (427, 439, 440, 428), (428, 440, 441, 429), (429, 441, 442, 430), (430, 442, 443, 431), (431, 443, 432, 420), (432, 444, 445, 433), (433, 445, 446, 434), (434, 446, 447, 435), (435, 447, 448, 436), (436, 448, 449, 437), (437, 449, 450, 438), (438, 450, 451, 439), (439, 451, 452, 440), (440, 452, 453, 441), (441, 453, 454, 442), (442, 454, 455, 443), (443, 455, 444, 432), (444, 456, 457, 445), (445, 457, 458, 446), (446, 458, 459, 447), (447, 459, 460, 448), (448, 460, 461, 449), (449, 461, 462, 450), (450, 462, 463, 451), (451, 463, 464, 452), (452, 464, 465, 453), (453, 465, 466, 454), (454, 466, 467, 455), (455, 467, 456, 444), (456, 468, 469, 457), (457, 469, 470, 458), (458, 470, 471, 459), (459, 471, 472, 460), (460, 472, 473, 461), (461, 473, 474, 462), (462, 474, 475, 463), (463, 475, 476, 464), (464, 476, 477, 465), (465, 477, 478, 466), (466, 478, 479, 467), (467, 479, 468, 456), (468, 480, 481, 469), (469, 481, 482, 470), (470, 482, 483, 471), (471, 483, 484, 472), (472, 484, 485, 473), (473, 485, 486, 474), (474, 486, 487, 475), (475, 487, 488, 476), (476, 488, 489, 477), (477, 489, 490, 478), (478, 490, 491, 479), (479, 491, 480, 468), (480, 492, 493, 481), (481, 493, 494, 482), (482, 494, 495, 483), (483, 495, 496, 484), (484, 496, 497, 485), (485, 497, 498, 486), (486, 498, 499, 487), (487, 499, 500, 488), (488, 500, 501, 489), (489, 501, 502, 490), (490, 502, 503, 491), (491, 503, 492, 480), (492, 504, 505, 493), (493, 505, 506, 494), (494, 506, 507, 495), (495, 507, 508, 496), (496, 508, 509, 497), (497, 509, 510, 498), (498, 510, 511, 499), (499, 511, 512, 500), (500, 512, 513, 501), (501, 513, 514, 502), (502, 514, 515, 503), (503, 515, 504, 492), (504, 516, 517, 505), (505, 517, 518, 506), (506, 518, 519, 507), (507, 519, 520, 508), (508, 520, 521, 509), (509, 521, 522, 510), (510, 522, 523, 511), (511, 523, 524, 512), (512, 524, 525, 513), (513, 525, 526, 514), (514, 526, 527, 515), (515, 527, 516, 504), (516, 528, 529, 517), (517, 529, 530, 518), (518, 530, 531, 519), (519, 531, 532, 520), (520, 532, 533, 521), (521, 533, 534, 522), (522, 534, 535, 523), (523, 535, 536, 524), (524, 536, 537, 525), (525, 537, 538, 526), (526, 538, 539, 527), (527, 539, 528, 516), (528, 540, 541, 529), (529, 541, 542, 530), (530, 542, 543, 531), (531, 543, 544, 532), (532, 544, 545, 533), (533, 545, 546, 534), (534, 546, 547, 535), (535, 547, 548, 536), (536, 548, 549, 537), (537, 549, 550, 538), (538, 550, 551, 539), (539, 551, 540, 528), (540, 552, 553, 541), (541, 553, 554, 542), (542, 554, 555, 543), (543, 555, 556, 544), (544, 556, 557, 545), (545, 557, 558, 546), (546, 558, 559, 547), (547, 559, 560, 548), (548, 560, 561, 549), (549, 561, 562, 550), (550, 562, 563, 551), (551, 563, 552, 540), (552, 564, 565, 553), (553, 565, 566, 554), (554, 566, 567, 555), (555, 567, 568, 556), (556, 568, 569, 557), (557, 569, 570, 558), (558, 570, 571, 559), (559, 571, 572, 560), (560, 572, 573, 561), (561, 573, 574, 562), (562, 574, 575, 563), (563, 575, 564, 552), (564, 0, 1, 565), (565, 1, 2, 566), (566, 2, 3, 567), (567, 3, 4, 568), (568, 4, 5, 569), (569, 5, 6, 570), (570, 6, 7, 571), (571, 7, 8, 572), (572, 8, 9, 573), (573, 9, 10, 574), (574, 10, 11, 575), (575, 11, 0, 564), (576, 577, 578, 579), (580, 581, 582, 583, 584, 585, 586, 587, 588, 589, 590, 591, 592, 593, 594, 595, 596, 597, 598, 599, 600, 601, 602, 603, 604, 605, 606, 607, 608, 609, 610, 611, 612, 613, 614, 615), (576, 579, 616, 617, 618, 619, 580, 615, 620, 621, 622, 623, 624, 625, 626, 627, 628, 629, 630, 631, 632, 633, 634, 599, 598, 635, 636, 637, 638, 639, 640, 641), (641, 642, 577, 576), (577, 642, 643, 644, 645, 646, 647, 648, 649, 650, 651, 652, 653, 654, 655, 656, 657, 658, 659, 660, 661, 662, 663, 664, 665, 666, 667, 668, 669, 670, 671, 672, 673, 674, 675), (577, 675, 676, 677, 678, 679, 680, 681, 682, 683, 684, 685, 686, 687, 688, 689, 658, 657, 690, 691, 692, 693, 694, 695, 696, 697, 698, 699, 700, 701, 702, 703, 578), (579, 578, 703, 616), (616, 703, 702, 617), (617, 702, 701, 618), (618, 701, 700, 619), (619, 700, 699, 580), (580, 699, 698, 581), (581, 698, 697, 582), (582, 697, 696, 583), (583, 696, 695, 584), (584, 695, 694, 585), (585, 694, 693, 586), (586, 693, 692, 587), (587, 692, 691, 588), (588, 691, 690, 589), (589, 690, 657, 590), (590, 657, 656, 591), (591, 656, 655, 592), (592, 655, 654, 593), (593, 654, 653, 594), (594, 653, 652, 595), (595, 652, 651, 596), (596, 651, 650, 597), (597, 650, 649, 598), (598, 649, 648, 635), (635, 648, 647, 636), (636, 647, 646, 637), (637, 646, 645, 638), (638, 645, 644, 639), (639, 644, 643, 640), (640, 643, 642, 641), (627, 626, 675, 674), (628, 627, 674, 673), (626, 625, 676, 675), (629, 628, 673, 672), (625, 624, 677, 676), (630, 629, 672, 671), (624, 623, 678, 677), (631, 630, 671, 670), (623, 622, 679, 678), (632, 631, 670, 669), (622, 621, 680, 679), (633, 632, 669, 668), (621, 620, 681, 680), (634, 633, 668, 667), (620, 615, 682, 681), (599, 634, 667, 666), (615, 614, 683, 682), (600, 599, 666, 665), (614, 613, 684, 683), (601, 600, 665, 664), (613, 612, 685, 684), (602, 601, 664, 663), (612, 611, 686, 685), (603, 602, 663, 662), (611, 610, 687, 686), (604, 603, 662, 661), (610, 609, 688, 687), (605, 604, 661, 660), (609, 608, 689, 688), (606, 605, 660, 659), (608, 607, 658, 689), (607, 606, 659, 658), (704, 705, 706, 707), (708, 704, 707, 709), (704, 710, 711, 705), (705, 712, 713, 706), (707, 706, 714, 715), (716, 708, 709, 717), (718, 710, 704, 708), (709, 707, 715, 719), (720, 721, 711, 710), (711, 722, 712, 705), (712, 723, 724, 713), (706, 713, 725, 714), (715, 714, 726, 727), (728, 716, 717, 729), (730, 718, 708, 716), (717, 709, 719, 731), (732, 720, 710, 718), (719, 715, 727, 733), (734, 735, 736, 721, 720), (721, 737, 722, 711), (722, 738, 723, 712), (723, 739, 740, 724), (713, 724, 741, 725), (714, 725, 742, 726), (727, 726, 743, 744), (745, 728, 729, 746), (747, 730, 716, 728), (729, 717, 731, 748), (749, 732, 718, 730), (731, 719, 733, 750), (751, 734, 720, 732), (733, 727, 744, 752), (753, 754, 755, 756, 757, 758, 759, 760, 761, 762, 763, 764, 765, 766, 767, 768, 769, 735, 734, 770, 771, 772, 773, 774, 775, 776, 777, 778, 779, 780, 781, 782, 783, 784, 785, 786, 787, 788, 789, 790, 791, 792, 793, 794, 795, 796, 797, 798, 799, 800, 801, 802, 803, 804, 805, 806, 807, 808, 809, 810, 811, 812, 813, 814, 815, 816), (817, 736, 735), (736, 769, 818, 768, 819, 737, 721), (737, 820, 738, 722), (738, 821, 739, 723), (739, 822, 823, 740), (724, 740, 824, 741), (725, 741, 825, 742), (726, 742, 826, 743), (744, 743, 827, 828, 829), (830, 745, 746, 831), (832, 747, 728, 745), (746, 729, 748, 833), (834, 749, 730, 747), (748, 731, 750, 835), (836, 771, 837, 770, 751, 732, 749), (750, 733, 752, 838), (734, 751, 839), (840, 752, 744, 829), (753, 816, 841), (754, 753, 842, 843, 844), (755, 754, 845), (755, 846, 756), (757, 756, 847), (758, 757, 848), (759, 758, 849), (760, 759, 850), (760, 851, 761), (762, 761, 852), (853, 763, 762, 854, 855), (763, 856, 764), (764, 857, 765), (766, 765, 858), (858, 859, 860, 767, 766), (768, 767, 861), (768, 862, 769), (735, 769, 817), (770, 734, 839), (770, 863, 771), (772, 771, 864), (772, 865, 866, 773), (773, 867, 774), (775, 774, 868), (775, 869, 870, 776), (776, 871, 777), (778, 777, 872), (873, 779, 778), (874, 780, 779, 873), (781, 780, 875), (781, 876, 782), (783, 782, 877), (783, 878, 784), (785, 784, 879), (786, 785, 880), (786, 881, 787), (788, 787, 882, 883), (788, 884, 789), (789, 885, 790), (791, 790, 886), (887, 792, 791), (888, 793, 792, 887), (794, 793, 889), (794, 890, 795), (796, 795, 891), (797, 796, 892), (798, 797, 893), (798, 894, 799), (800, 799, 895), (800, 896, 801), (802, 801, 897), (803, 802, 898), (803, 899, 804), (805, 804, 900), (805, 901, 806), (807, 806, 902), (807, 903, 808), (809, 808, 904, 905), (809, 906, 810), (811, 810, 907), (811, 908, 812), (813, 812, 909, 910), (814, 813, 911), (815, 814, 912), (815, 913, 816), (769, 736, 817), (862, 818, 769), (818, 862, 768), (861, 819, 768), (819, 860, 820, 737), (820, 914, 821, 738), (821, 915, 822, 739), (822, 916, 917, 823), (740, 823, 918, 824), (741, 824, 919, 825), (742, 825, 920, 826), (743, 826, 921, 922, 827), (923, 830, 831, 924), (925, 832, 745, 830), (831, 746, 833, 926), (927, 834, 747, 832), (833, 748, 835, 928), (929, 836, 749, 834), (835, 750, 838, 930), (771, 836, 864), (863, 837, 771), (837, 863, 770), (839, 751, 770), (838, 752, 840, 931, 932), (841, 842, 753), (816, 842, 841), (933, 754, 844, 934), (842, 816, 935, 815, 936, 937, 843), (844, 843, 938, 939), (845, 933, 755), (754, 933, 845), (940, 846, 755), (846, 940, 756), (847, 941, 757), (756, 941, 847), (849, 758, 848), (941, 942, 943, 849, 848, 757), (849, 943, 944, 945, 759), (850, 945, 760), (759, 945, 850), (946, 851, 760), (851, 946, 761), (852, 947, 762), (761, 947, 852), (859, 765, 948, 764, 853, 855, 914), (763, 853, 856), (762, 947, 949, 854), (855, 854, 950, 915), (856, 853, 764), (948, 857, 764), (857, 948, 765), (765, 859, 858), (860, 859, 914, 820), (767, 860, 819, 861), (864, 836, 929, 865, 772), (865, 929, 951, 866), (866, 951, 773), (952, 867, 773), (867, 952, 774), (868, 953, 954, 869, 775), (774, 953, 868), (869, 954, 955, 870), (870, 955, 776), (956, 871, 776), (871, 956, 777), (872, 957, 778), (777, 957, 872), (778, 957, 958, 959, 873), (960, 874, 873), (874, 960, 780), (875, 961, 781), (780, 961, 875), (962, 876, 781), (876, 962, 782), (877, 963, 878, 783), (782, 963, 877), (964, 785, 879, 784, 878, 965, 966), (880, 964, 786), (785, 964, 880), (967, 881, 786), (881, 967, 787), (883, 968, 969, 884, 788), (787, 970, 882), (882, 970, 968, 883), (884, 969, 789), (971, 885, 789), (885, 971, 790), (886, 972, 791), (790, 972, 886), (791, 972, 973, 974, 887), (975, 888, 887), (888, 975, 793), (889, 976, 794), (793, 976, 889), (977, 890, 794), (890, 977, 795), (891, 978, 796), (795, 978, 891), (979, 797, 892, 796, 980, 981), (893, 979, 798), (797, 979, 893), (982, 894, 798), (894, 982, 799), (895, 983, 896, 800), (799, 983, 895), (984, 802, 897, 801, 896, 985, 986), (898, 984, 803), (802, 984, 898), (987, 899, 803), (899, 987, 804), (900, 988, 805), (804, 988, 900), (989, 901, 805), (901, 989, 806), (902, 990, 807), (806, 990, 902), (991, 903, 807), (903, 991, 808), (905, 992, 809), (808, 993, 904), (904, 993, 992, 905), (994, 906, 809), (906, 994, 810), (907, 995, 811), (810, 995, 907), (996, 908, 811), (908, 996, 812), (910, 997, 813), (812, 998, 909), (909, 998, 997, 910), (936, 814, 911, 813, 997, 999, 937), (912, 936, 815), (814, 936, 912), (935, 913, 815), (913, 935, 816), (914, 855, 915, 821), (915, 950, 916, 822), (916, 1000, 1001, 917), (823, 917, 1002, 918), (824, 918, 1003, 919), (825, 919, 1004, 920), (921, 826, 920, 1005), (1006, 923, 924, 1007), (1008, 925, 830, 923), (924, 831, 926, 1009), (1010, 927, 832, 925), (926, 833, 928, 1011), (951, 929, 834, 927), (928, 835, 930, 1012), (930, 838, 932, 1013, 1014), (941, 756, 940, 755, 933, 934, 942), (934, 844, 939, 1015), (843, 937, 1016, 938), (939, 938, 1017, 1018), (943, 942, 1019, 1020), (944, 943, 1020, 1021), (947, 761, 946, 760, 945, 944, 949), (854, 949, 1022, 950), (953, 774, 952, 773, 951, 927, 1010), (954, 953, 1010, 1023), (955, 954, 1023, 1024), (957, 777, 956, 776, 955, 1024, 958), (959, 958, 1025, 1026), (961, 780, 960, 873, 959, 1027), (963, 782, 962, 781, 961, 1027, 1028), (878, 963, 1028, 965), (970, 787, 967, 786, 964, 966, 1029), (966, 965, 1030, 1031), (969, 968, 1032, 1033), (968, 970, 1029, 1032), (972, 790, 971, 789, 969, 1033, 973), (974, 973, 1034, 1035), (976, 793, 975, 887, 974, 1036), (978, 795, 977, 794, 976, 1036, 1037), (796, 978, 1037, 980), (983, 799, 982, 798, 979, 981, 1038), (981, 980, 1039, 1040), (896, 983, 1038, 985), (988, 804, 987, 803, 984, 986, 1041), (986, 985, 1042, 1043), (805, 988, 1041, 1044), (990, 806, 989, 805, 1044, 1045), (993, 808, 991, 807, 990, 1045, 1046), (995, 810, 994, 809, 992, 1047, 1048), (992, 993, 1046, 1047), (998, 812, 996, 811, 995, 1048, 1049), (997, 998, 1049, 999), (937, 999, 1050, 1016), (950, 1022, 1000, 916), (1000, 1051, 1052, 1001), (917, 1001, 1053, 1002), (918, 1002, 1054, 1003), (919, 1003, 1055, 1004), (920, 1004, 1056, 1057, 1005), (1058, 1006, 1007, 1059), (1060, 1008, 923, 1006), (1007, 924, 1009, 1061), (1023, 1010, 925, 1008), (1009, 926, 1011, 1062), (1011, 928, 1012, 1063), (1064, 1012, 930, 1014), (942, 934, 1015, 1019), (1015, 939, 1018, 1065), (938, 1016, 1066, 1017), (1018, 1017, 1067, 1068), (1020, 1019, 1069, 1070), (949, 944, 1021, 1022), (1021, 1020, 1070, 1051), (1024, 1023, 1008, 1060), (958, 1024, 1060, 1025), (1027, 959, 1026, 1071), (1026, 1025, 1058, 1072), (1028, 1027, 1071, 1073), (965, 1028, 1073, 1030), (1029, 966, 1031, 1074), (1031, 1030, 1075, 1076), (1033, 1032, 1077, 1078), (1032, 1029, 1074, 1077), (973, 1033, 1078, 1034), (1036, 974, 1035, 1079), (1035, 1034, 1080, 1081), (1037, 1036, 1079, 1082), (980, 1037, 1082, 1039), (1038, 981, 1040, 1083), (1040, 1039, 1084, 1085), (985, 1038, 1083, 1042), (1041, 986, 1043, 1086), (1043, 1042, 1087, 1088), (1044, 1041, 1086, 1089), (1045, 1044, 1089, 1090), (1046, 1045, 1090, 1091), (1048, 1047, 1092, 1093), (1047, 1046, 1091, 1092), (1049, 1048, 1093, 1094), (999, 1049, 1094, 1050), (1016, 1050, 1095, 1066), (1022, 1021, 1051, 1000), (1051, 1070, 1096, 1052), (1001, 1052, 1097, 1053), (1002, 1053, 1098, 1054), (1003, 1054, 1099, 1055), (1004, 1055, 1100, 1101, 1056), (1072, 1058, 1059, 1102), (1025, 1060, 1006, 1058), (1059, 1007, 1061, 1103), (1061, 1009, 1062, 1104), (1062, 1011, 1063, 1105), (1063, 1012, 1064, 1106, 1107), (1019, 1015, 1065, 1069), (1065, 1018, 1068, 1108), (1017, 1066, 1109, 1067), (1068, 1067, 1110, 1111), (1070, 1069, 1112, 1096), (1071, 1026, 1072, 1113), (1073, 1071, 1113, 1114), (1030, 1073, 1114, 1075), (1074, 1031, 1076, 1115), (1076, 1075, 1116, 1117), (1078, 1077, 1118, 1119), (1077, 1074, 1115, 1118), (1034, 1078, 1119, 1080), (1079, 1035, 1081, 1120), (1081, 1080, 1121, 1122), (1082, 1079, 1120, 1123), (1039, 1082, 1123, 1084), (1083, 1040, 1085, 1124), (1085, 1084, 1125, 1126), (1042, 1083, 1124, 1087), (1086, 1043, 1088, 1127), (1088, 1087, 1128, 1129), (1089, 1086, 1127, 1130), (1090, 1089, 1130, 1131), (1091, 1090, 1131, 1132), (1093, 1092, 1133, 1134), (1092, 1091, 1132, 1133), (1094, 1093, 1134, 1135), (1050, 1094, 1135, 1095), (1066, 1095, 1136, 1109), (1052, 1096, 1137, 1097), (1053, 1097, 1138, 1098), (1054, 1098, 1139, 1099), (1055, 1099, 1140, 1141, 1100), (1113, 1072, 1102, 1142), (1102, 1059, 1103, 1143), (1103, 1061, 1104, 1144), (1104, 1062, 1105, 1145), (1105, 1063, 1107, 1146, 1147), (1069, 1065, 1108, 1112), (1108, 1068, 1111, 1148), (1067, 1109, 1149, 1110), (1111, 1110, 1150, 1151), (1096, 1112, 1152, 1137), (1114, 1113, 1142, 1153), (1075, 1114, 1153, 1116), (1115, 1076, 1117, 1154), (1117, 1116, 1155, 1156), (1119, 1118, 1157, 1158), (1118, 1115, 1154, 1157), (1080, 1119, 1158, 1121), (1120, 1081, 1122, 1159), (1122, 1121, 1160, 1161), (1123, 1120, 1159, 1162), (1084, 1123, 1162, 1125), (1124, 1085, 1126, 1163), (1126, 1125, 1164, 1165), (1087, 1124, 1163, 1128), (1127, 1088, 1129, 1166), (1129, 1128, 1167, 1168), (1130, 1127, 1166, 1169), (1131, 1130, 1169, 1170), (1132, 1131, 1170, 1171), (1134, 1133, 1172, 1173), (1133, 1132, 1171, 1172), (1135, 1134, 1173, 1174), (1095, 1135, 1174, 1136), (1109, 1136, 1175, 1149), (1097, 1137, 1176, 1138), (1098, 1138, 1177, 1139), (1140, 1099, 1139, 1178), (1142, 1102, 1143, 1179), (1143, 1103, 1144, 1180), (1144, 1104, 1145, 1181), (1182, 1145, 1105, 1147), (1112, 1108, 1148, 1152), (1148, 1111, 1151, 1183), (1110, 1149, 1184, 1150), (1151, 1150, 1185, 1186), (1137, 1152, 1187, 1176), (1153, 1142, 1179, 1188), (1116, 1153, 1188, 1155), (1154, 1117, 1156, 1189), (1156, 1155, 1190, 1191), (1158, 1157, 1192, 1193), (1157, 1154, 1189, 1192), (1121, 1158, 1193, 1160), (1159, 1122, 1161, 1194), (1161, 1160, 1195, 1196), (1162, 1159, 1194, 1197), (1125, 1162, 1197, 1164), (1163, 1126, 1165, 1198), (1165, 1164, 1199, 1200), (1128, 1163, 1198, 1167), (1166, 1129, 1168, 1201), (1168, 1167, 1202, 1203), (1169, 1166, 1201, 1204), (1170, 1169, 1204, 1205), (1171, 1170, 1205, 1206), (1173, 1172, 1207, 1208), (1172, 1171, 1206, 1207), (1174, 1173, 1208, 1209), (1136, 1174, 1209, 1175), (1149, 1175, 1210, 1184), (1138, 1176, 1211, 1177), (1139, 1177, 1212, 1213, 1178), (1179, 1143, 1180, 1214), (1180, 1144, 1181, 1215), (1181, 1145, 1182, 1216, 1217), (1152, 1148, 1183, 1187), (1183, 1151, 1186, 1218), (1150, 1184, 1219, 1185), (1186, 1185, 1220, 1221, 1222), (1176, 1187, 1223, 1211), (1188, 1179, 1214, 1224), (1155, 1188, 1224, 1190), (1189, 1156, 1191, 1225), (1191, 1190, 1226, 1227), (1193, 1192, 1228, 1229), (1192, 1189, 1225, 1228), (1160, 1193, 1229, 1195), (1194, 1161, 1196, 1230), (1196, 1195, 1231, 1232), (1197, 1194, 1230, 1233), (1164, 1197, 1233, 1199), (1198, 1165, 1200, 1234), (1200, 1199, 1235, 1236), (1167, 1198, 1234, 1202), (1201, 1168, 1203, 1237), (1203, 1202, 1238, 1239), (1204, 1201, 1237, 1240), (1205, 1204, 1240, 1241), (1206, 1205, 1241, 1242), (1208, 1207, 1243, 1244), (1207, 1206, 1242, 1243), (1209, 1208, 1244, 1245), (1175, 1209, 1245, 1210), (1184, 1210, 1246, 1219), (1212, 1177, 1211, 1247), (1214, 1180, 1215, 1248), (1249, 1215, 1181, 1217), (1187, 1183, 1218, 1223), (1250, 1218, 1186, 1222), (1185, 1219, 1251, 1252, 1220), (1211, 1223, 1253, 1254, 1247), (1224, 1214, 1248, 1255), (1190, 1224, 1255, 1226), (1225, 1191, 1227, 1256), (1227, 1226, 1257, 1258, 1259), (1229, 1228, 1260, 1261), (1228, 1225, 1256, 1260), (1195, 1229, 1261, 1231), (1230, 1196, 1232, 1262), (1263, 1232, 1231, 1264), (1233, 1230, 1262, 1265), (1199, 1233, 1265, 1235), (1234, 1200, 1236, 1266), (1236, 1235, 1267, 1268, 1269), (1202, 1234, 1266, 1238), (1237, 1203, 1239, 1270), (1239, 1238, 1271, 1272, 1273), (1240, 1237, 1270, 1274), (1241, 1240, 1274, 1275), (1242, 1241, 1275, 1276), (1244, 1243, 1277, 1278), (1243, 1242, 1276, 1277), (1245, 1244, 1278, 1279), (1210, 1245, 1279, 1246), (1219, 1246, 1280, 1281, 1251), (1248, 1215, 1249, 1282, 1283), (1223, 1218, 1250, 1284, 1253), (1255, 1248, 1283, 1285, 1286), (1257, 1226, 1255, 1286), (1256, 1227, 1259, 1287, 1288), (1261, 1260, 1289, 1290, 1291), (1289, 1260, 1256, 1288), (1231, 1261, 1291, 1292, 1264), (1262, 1232, 1263, 1293, 1294), (1265, 1262, 1294, 1295, 1296), (1267, 1235, 1265, 1296), (1266, 1236, 1269, 1297, 1298), (1271, 1238, 1266, 1298), (1270, 1239, 1273, 1299, 1300), (1301, 1274, 1270, 1300), (1275, 1274, 1301, 1302, 1303), (1276, 1275, 1303, 1304, 1305), (1278, 1277, 1306, 1307, 1308), (1306, 1277, 1276, 1305), (1279, 1278, 1308, 1309, 1310), (1280, 1246, 1279, 1310), (1311, 1312, 1313, 1314, 1315, 1316, 1317, 1318, 1319, 1320, 1321, 1322, 1323, 1324, 1325, 1326, 1327, 1328, 1329, 1330, 1331, 1332, 1333, 1334, 1335, 1336, 1337, 1338, 1339, 1340, 1341, 1342, 1343, 1344, 1345, 1346, 1347, 1348, 1349, 1350, 1351, 1352, 1353, 1354, 1355, 1356, 1357, 1358), (1359, 1360, 1284, 1250, 1222, 1221), (1359, 1361, 1362, 1363, 1364, 1365, 1366, 1367, 1368, 1369, 1370, 1371, 1372, 1373, 1374, 1375, 1376, 1347, 1346, 1345, 1344, 1343, 1342, 1341, 1340, 1339, 1338, 1337, 1336, 1335, 1334, 1333, 1332, 1331, 1330, 1329, 1328, 1327, 1326, 1325, 1324, 1323, 1360), (1360, 1323, 1322, 1321, 1320, 1319, 1318, 1317, 1316, 1315, 1314, 1313, 1312, 1311, 1358, 1357, 1356, 1355, 1354, 1353, 1352, 1351, 1350, 1349, 1348, 1347, 1376, 1377, 1378, 1379, 1380, 1381, 1382, 1383, 1384, 1385, 1386, 1387, 1388, 1389, 1390), (1361, 1359, 1221, 1220, 1252), (1360, 1390, 1254, 1253, 1284), (1390, 1389, 1213, 1212, 1247, 1254), (1389, 1388, 1141, 1140, 1178, 1213), (1388, 1387, 1101, 1100, 1141), (1387, 1386, 1057, 1056, 1101), (1386, 1385, 922, 921, 1005, 1057), (1385, 1384, 828, 827, 922), (1384, 1383, 931, 840, 829, 828), (1383, 1382, 1013, 932, 931), (1382, 1381, 1106, 1064, 1014, 1013), (1381, 1380, 1146, 1107, 1106), (1380, 1379, 1216, 1182, 1147, 1146), (1379, 1378, 1282, 1249, 1217, 1216), (1378, 1377, 1285, 1283, 1282), (1377, 1376, 1258, 1257, 1286, 1285), (1376, 1375, 1287, 1259, 1258), (1375, 1374, 1290, 1289, 1288, 1287), (1374, 1373, 1292, 1291, 1290), (1373, 1372, 1293, 1263, 1264, 1292), (1372, 1371, 1295, 1294, 1293), (1371, 1370, 1268, 1267, 1296, 1295), (1370, 1369, 1297, 1269, 1268), (1369, 1368, 1272, 1271, 1298, 1297), (1368, 1367, 1299, 1273, 1272), (1367, 1366, 1302, 1301, 1300, 1299), (1366, 1365, 1304, 1303, 1302), (1365, 1364, 1307, 1306, 1305, 1304), (1364, 1363, 1309, 1308, 1307), (1363, 1362, 1281, 1280, 1310, 1309), (1362, 1361, 1252, 1251, 1281)])
me_cylinder_004.use_remesh_preserve_volume = False
me_cylinder_004.use_remesh_preserve_attributes = False
me_cylinder_004.use_mirror_vertex_groups = False
me_cylinder_004.update()

# ---- objects
ob_cylinder = bpy.data.objects.new('Cylinder', me_cylinder_004)
ob_lamp = bpy.data.objects.new('Lamp', light_lamp)
ob_camera = bpy.data.objects.new('Camera', cam_camera)

# ---- transforms, parenting, visibility, modifiers, constraints
ob_cylinder.location = (0.0, 0.0, 1.5)
ob_cylinder.lineart.crease_threshold = 0.0
ob_lamp.location = (4.076, 1.005, 5.904)
ob_lamp.rotation_euler = (0.6503, 0.05522, 1.866)
ob_lamp.lock_rotations_4d = False
ob_lamp.empty_display_type = 'ARROWS'
ob_lamp.color = (0.0, 0.0, 0.0, 0.0)
ob_lamp.lineart.crease_threshold = 0.0
ob_camera.location = (7.481, -6.508, 5.344)
ob_camera.rotation_euler = (1.109, 0.01082, 0.8149)
ob_camera.lock_rotations_4d = False
ob_camera.empty_display_type = 'ARROWS'
ob_camera.color = (0.0, 0.0, 0.0, 0.0)
ob_camera.display_type = 'WIRE'
ob_camera.lineart.crease_threshold = 0.0

# ---- collection membership
col_collection_1.objects.link(ob_cylinder)
col_collection_1.objects.link(ob_lamp)
col_collection_1.objects.link(ob_camera)

# ---- scene / render settings (as saved in the file)
scene.camera = ob_camera
scene.frame_start = 1; scene.frame_end = 250; scene.frame_set(1)
scene.render.engine = 'BLENDER_EEVEE_NEXT'
scene.render.resolution_percentage = 50
scene.render.dither_intensity = 0.0
scene.cycles.use_denoising = False
scene.cycles.samples = 10
scene.cycles.sampling_pattern = 'TABULATED_SOBOL'
scene.cycles.light_sampling_threshold = 0.0
scene.cycles.use_adaptive_sampling = False
scene.cycles.use_light_tree = False
scene.cycles.blur_glossy = 0.0
scene.cycles.volume_bounces = 1
scene.cycles.pixel_filter_type = 'GAUSSIAN'
scene.cycles.sample_clamp_indirect = 0.0
scene.view_settings.view_transform = 'Standard'
scene.unit_settings.scale_length = 0.001
bpy.context.view_layer.update()
